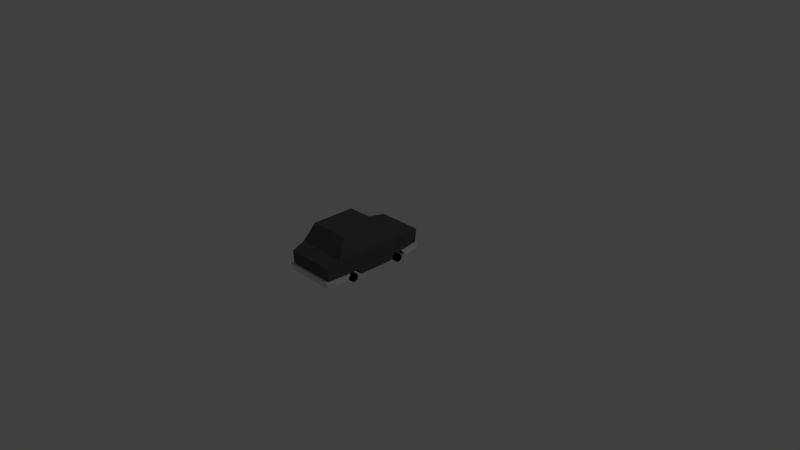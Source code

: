 # Source: CarLimo.blend  (saved by Blender 2.72.0; exported with 4.5.12 LTS)
import bpy
from mathutils import Matrix  # noqa: F401  (used for matrix-valued properties, if any)

bpy.ops.wm.read_factory_settings(use_empty=True)
scene = bpy.context.scene
scene.name = 'Scene'

# ---- collections
col_collection_1 = bpy.data.collections.new('Collection 1'); scene.collection.children.link(col_collection_1)

# ---- materials (node trees are filled in below, after node groups)
mat_blockc = bpy.data.materials.new('BlockC')
mat_blockc.alpha_threshold = 0.0
mat_blockc.use_transparent_shadow = False
mat_blockc.diffuse_color = (0.1018, 0.09689, 0.09941, 1.0)
mat_blockc.roughness = 0.5
mat_bumper = bpy.data.materials.new('Bumper')
mat_bumper.alpha_threshold = 0.0
mat_bumper.use_transparent_shadow = False
mat_bumper.roughness = 0.5
mat_wheel = bpy.data.materials.new('Wheel')
mat_wheel.alpha_threshold = 0.0
mat_wheel.use_transparent_shadow = False
mat_wheel.diffuse_color = (0.0, 0.0, 0.0, 1.0)
mat_wheel.roughness = 0.5
mat_headlights = bpy.data.materials.new('HeadLights')
mat_headlights.alpha_threshold = 0.0
mat_headlights.use_transparent_shadow = False
mat_headlights.diffuse_color = (1.0, 1.0, 1.0, 1.0)
mat_headlights.roughness = 0.5

# ---- material node trees

# ---- world
world_world = bpy.data.worlds.new('World'); scene.world = world_world
world_world.color = (0.05088, 0.05088, 0.05088)
world_world.use_sun_shadow = False
world_world.sun_shadow_jitter_overblur = 0.0
world_world.cycles.sampling_method = 'MANUAL'
world_world.cycles.sample_map_resolution = 256

# ---- cameras
cam_camera = bpy.data.cameras.new('Camera')
cam_camera.clip_end = 100.0
cam_camera.lens = 35.0
cam_camera.sensor_width = 32.0
cam_camera.sensor_height = 18.0
cam_camera.ortho_scale = 7.314
cam_camera.dof.focus_distance = 0.0
cam_camera.dof.aperture_fstop = 128.0

# ---- lights
light_lamp = bpy.data.lights.new('Lamp', 'POINT')
light_lamp.transmission_factor = 0.0
light_lamp.cutoff_distance = 30.0
light_lamp.energy = 100.0
light_lamp.shadow_buffer_clip_start = 1.001
light_lamp.shadow_soft_size = 0.1
light_lamp.shadow_maximum_resolution = 0.006
light_lamp.use_absolute_resolution = True
light_lamp.cycles.use_multiple_importance_sampling = False

# ---- meshes
me_cube_002 = bpy.data.meshes.new('Cube.002')
me_cube_002.from_pydata([(-0.09776, 0.164, 0.935), (-0.09776, 0.164, 0.985), (-0.2473, 0.164, 0.985), (-0.2473, 0.164, 0.935), (-0.09776, 0.264, 0.935), (-0.09776, 0.264, 0.985), (-0.2473, 0.264, 0.985), (-0.2473, 0.264, 0.935), (0.2472, 0.164, 0.935), (0.2472, 0.164, 0.985), (0.09774, 0.164, 0.985), (0.09774, 0.164, 0.935), (0.2472, 0.264, 0.935), (0.2472, 0.264, 0.985), (0.09774, 0.264, 0.985), (0.09774, 0.264, 0.935), (-0.299, 0.054, 0.651), (-0.3669, 0.054, 0.651), (-0.299, 0.02049, 0.6401), (-0.3669, 0.02049, 0.6401), (-0.299, -0.000212, 0.6116), (-0.3669, -0.0002113, 0.6116), (-0.299, -0.0002114, 0.5763), (-0.3669, -0.0002107, 0.5763), (-0.299, 0.0205, 0.5478), (-0.3669, 0.0205, 0.5478), (-0.299, 0.054, 0.537), (-0.3669, 0.054, 0.537), (-0.299, 0.0875, 0.5478), (-0.3669, 0.0875, 0.5478), (-0.299, 0.1082, 0.5763), (-0.3669, 0.1082, 0.5763), (-0.299, 0.1082, 0.6116), (-0.3669, 0.1082, 0.6116), (-0.299, 0.0875, 0.6401), (-0.3669, 0.0875, 0.6401), (-0.299, 0.054, -0.07919), (-0.3669, 0.054, -0.07919), (-0.299, 0.0205, -0.09008), (-0.3669, 0.0205, -0.09008), (-0.299, -0.0002064, -0.1186), (-0.3669, -0.0002057, -0.1186), (-0.299, -0.0002058, -0.1538), (-0.3669, -0.0002051, -0.1538), (-0.299, 0.0205, -0.1823), (-0.3669, 0.0205, -0.1823), (-0.299, 0.05401, -0.1932), (-0.3669, 0.05401, -0.1932), (-0.299, 0.08751, -0.1823), (-0.3669, 0.08751, -0.1823), (-0.299, 0.1082, -0.1538), (-0.3669, 0.1082, -0.1538), (-0.299, 0.1082, -0.1186), (-0.3669, 0.1082, -0.1186), (-0.299, 0.08751, -0.09008), (-0.3669, 0.08751, -0.09008), (0.3669, 0.05193, -0.08131), (0.299, 0.05193, -0.08131), (0.3669, 0.01843, -0.0922), (0.299, 0.01843, -0.0922), (0.3669, -0.00228, -0.1207), (0.299, -0.00228, -0.1207), (0.3669, -0.002279, -0.1559), (0.299, -0.002279, -0.1559), (0.3669, 0.01843, -0.1844), (0.299, 0.01843, -0.1844), (0.3669, 0.05193, -0.1953), (0.299, 0.05193, -0.1953), (0.3669, 0.08544, -0.1844), (0.299, 0.08544, -0.1844), (0.3669, 0.1061, -0.1559), (0.299, 0.1061, -0.1559), (0.3669, 0.1061, -0.1207), (0.299, 0.1061, -0.1207), (0.3669, 0.08543, -0.0922), (0.299, 0.08543, -0.0922), (0.3669, 0.054, 0.651), (0.299, 0.054, 0.651), (0.3669, 0.02049, 0.6401), (0.299, 0.02049, 0.6401), (0.3669, -0.0002113, 0.6116), (0.299, -0.0002113, 0.6116), (0.3669, -0.0002107, 0.5763), (0.299, -0.0002107, 0.5763), (0.3669, 0.0205, 0.5478), (0.299, 0.0205, 0.5478), (0.3669, 0.054, 0.537), (0.299, 0.054, 0.537), (0.3669, 0.0875, 0.5478), (0.299, 0.0875, 0.5478), (0.3669, 0.1082, 0.5763), (0.299, 0.1082, 0.5763), (0.3669, 0.1082, 0.6116), (0.299, 0.1082, 0.6116), (0.3669, 0.0875, 0.6401), (0.299, 0.0875, 0.6401), (-0.3063, 0.054, 0.9375), (-0.3332, 0.054, -0.5057), (-0.3063, 0.311, 0.9665), (-0.3332, 0.3074, -0.5155), (0.3332, 0.054, -0.5057), (0.3063, 0.054, 0.9376), (0.3332, 0.3074, -0.5155), (0.3063, 0.311, 0.9665), (-0.3496, 0.364, 0.6129), (-0.3496, 0.364, -0.3371), (-0.2851, 0.5904, 0.3944), (-0.2851, 0.5904, -0.1945), (0.3496, 0.364, -0.3371), (0.3496, 0.364, 0.613), (0.2851, 0.5904, -0.1945), (0.2851, 0.5904, 0.3944), (-0.3496, 0.05401, -0.2428), (-0.3496, 0.054, 0.694), (-0.3496, 0.054, -0.01284), (-0.3496, 0.054, 0.4858), (-0.3496, 0.13, -0.197), (-0.3496, 0.13, -0.06968), (-0.3496, 0.13, 0.6582), (-0.3496, 0.1298, 0.5364), (0.23, 0.054, 0.6922), (0.3496, 0.054, 0.694), (0.3496, 0.054, 0.4812), (0.3496, 0.054, -0.01283), (0.3496, 0.05401, -0.2428), (0.3496, 0.13, 0.6582), (0.3496, 0.13, 0.5368), (0.3496, 0.13, -0.07162), (0.3496, 0.13, -0.197), (0.23, 0.13, -0.06966), (0.23, 0.13, -0.1908), (0.23, 0.05401, -0.2361), (0.23, 0.054, -0.01283), (-0.23, 0.05401, -0.2361), (-0.23, 0.13, -0.1908), (-0.23, 0.13, -0.06839), (-0.23, 0.054, -0.01284), (0.23, 0.054, 0.4828), (0.23, 0.13, 0.5335), (0.23, 0.13, 0.6501), (-0.23, 0.1299, 0.5333), (-0.23, 0.054, 0.6923), (-0.23, 0.054, 0.4841), (-0.23, 0.13, 0.65), (-0.3063, 0.13, 0.943), (0.3063, 0.13, 0.9431), (-0.3237, 0.05358, 0.9642), (0.3237, 0.05358, 0.9643), (-0.3718, 0.05441, 0.7031), (-0.3718, 0.1308, 0.6676), (0.3718, 0.05441, 0.7031), (0.3718, 0.1308, 0.6676), (-0.3237, 0.1306, 0.9699), (0.3237, 0.1306, 0.97), (0.3332, 0.13, -0.5107), (-0.3332, 0.13, -0.5107), (-0.3542, 0.0538, -0.5391), (0.3542, 0.0538, -0.5391), (-0.3726, 0.05421, -0.2471), (-0.3726, 0.1304, -0.2015), (0.3726, 0.05421, -0.2471), (0.3726, 0.1304, -0.2015), (0.3538, 0.1304, -0.5449), (-0.3538, 0.1304, -0.5449)], [], [(4, 5, 1, 0), (5, 6, 2, 1), (6, 7, 3, 2), (7, 4, 0, 3), (0, 1, 2, 3), (7, 6, 5, 4), (12, 13, 9, 8), (13, 14, 10, 9), (14, 15, 11, 10), (15, 12, 8, 11), (8, 9, 10, 11), (15, 14, 13, 12), (16, 17, 19, 18), (18, 19, 21, 20), (20, 21, 23, 22), (22, 23, 25, 24), (24, 25, 27, 26), (26, 27, 29, 28), (28, 29, 31, 30), (30, 31, 33, 32), (19, 17, 35, 33, 31, 29, 27, 25, 23, 21), (34, 35, 17, 16), (32, 33, 35, 34), (16, 18, 20, 22, 24, 26, 28, 30, 32, 34), (36, 37, 39, 38), (38, 39, 41, 40), (40, 41, 43, 42), (42, 43, 45, 44), (44, 45, 47, 46), (46, 47, 49, 48), (48, 49, 51, 50), (50, 51, 53, 52), (39, 37, 55, 53, 51, 49, 47, 45, 43, 41), (54, 55, 37, 36), (52, 53, 55, 54), (36, 38, 40, 42, 44, 46, 48, 50, 52, 54), (56, 57, 59, 58), (58, 59, 61, 60), (60, 61, 63, 62), (62, 63, 65, 64), (64, 65, 67, 66), (66, 67, 69, 68), (68, 69, 71, 70), (70, 71, 73, 72), (74, 75, 57, 56), (72, 73, 75, 74), (56, 58, 60, 62, 64, 66, 68, 70, 72, 74), (59, 57, 75, 73, 71, 69, 67, 65, 63, 61), (76, 77, 79, 78), (78, 79, 81, 80), (80, 81, 83, 82), (82, 83, 85, 84), (84, 85, 87, 86), (86, 87, 89, 88), (88, 89, 91, 90), (90, 91, 93, 92), (94, 95, 77, 76), (92, 93, 95, 94), (76, 78, 80, 82, 84, 86, 88, 90, 92, 94), (79, 77, 95, 93, 91, 89, 87, 85, 83, 81), (104, 105, 116, 117, 114, 115, 119), (99, 102, 154, 155), (102, 99, 105, 108), (144, 118, 149, 152), (106, 107, 105, 104), (110, 111, 109, 108), (106, 111, 110, 107), (104, 109, 111, 106), (107, 110, 108, 105), (125, 145, 153, 151), (99, 155, 116, 105), (114, 136, 132, 123, 122, 137, 142, 115), (138, 126, 125, 139), (145, 144, 152, 153), (154, 128, 161, 162), (137, 122, 126, 138), (120, 139, 125, 121), (103, 109, 104, 98), (108, 109, 126, 122, 123, 127, 128), (112, 133, 134, 116), (116, 134, 135, 117), (114, 117, 135, 136), (124, 131, 133, 112, 97, 100), (113, 141, 120, 121, 101, 96), (132, 129, 127, 123), (131, 124, 128, 130), (130, 128, 127, 129), (131, 132, 136, 133), (119, 140, 143, 118), (115, 142, 140, 119), (113, 118, 143, 141), (120, 141, 142, 137), (143, 140, 142, 141), (138, 139, 120, 137), (131, 130, 129, 132), (136, 135, 134, 133), (118, 144, 98), (125, 103, 145), (144, 145, 103, 98), (119, 118, 98, 104), (109, 103, 125, 126), (146, 147, 153, 152), (146, 152, 149, 148), (153, 147, 150, 151), (121, 125, 151, 150), (101, 121, 150, 147), (118, 113, 148, 149), (96, 101, 147, 146), (113, 96, 146, 148), (102, 108, 128, 154), (116, 155, 163, 159), (155, 154, 162, 163), (162, 161, 160, 157), (163, 156, 158, 159), (163, 162, 157, 156), (128, 124, 160, 161), (112, 116, 159, 158), (97, 112, 158, 156), (100, 97, 156, 157), (124, 100, 157, 160)])
me_cube_002.polygons.foreach_set('material_index', [3, 3, 3, 0, 3, 3, 3, 3, 3, 0, 3, 3, 2, 2, 2, 2, 2, 2, 2, 2, 2, 2, 2, 2, 2, 2, 2, 2, 2, 2, 2, 2, 2, 2, 2, 2, 2, 2, 2, 2, 2, 2, 2, 2, 2, 2, 2, 2, 2, 2, 2, 2, 2, 2, 2, 2, 2, 2, 2, 2, 0, 0, 0, 1, 0, 0, 0, 0, 0, 1, 0, 2, 2, 1, 1, 2, 2, 0, 0, 2, 2, 2, 2, 2, 2, 2, 2, 2, 2, 2, 2, 2, 2, 2, 2, 2, 0, 0, 0, 0, 0, 1, 1, 1, 1, 1, 1, 1, 1, 0, 1, 1, 1, 1, 1, 1, 1, 1, 1, 1])
me_cube_002.materials.append(mat_blockc)
me_cube_002.materials.append(mat_bumper)
me_cube_002.materials.append(mat_wheel)
me_cube_002.materials.append(mat_headlights)
me_cube_002.use_remesh_preserve_volume = False
me_cube_002.use_remesh_preserve_attributes = False
me_cube_002.use_mirror_vertex_groups = False
me_cube_002.update()

# ---- objects
ob_lamp = bpy.data.objects.new('Lamp', light_lamp)
ob_camera = bpy.data.objects.new('Camera', cam_camera)
ob_carlimo = bpy.data.objects.new('CarLimo', me_cube_002)

# ---- transforms, parenting, visibility, modifiers, constraints
ob_lamp.location = (4.076, 1.005, 5.904)
ob_lamp.rotation_euler = (0.6503, 0.05522, 1.866)
ob_lamp.lock_rotations_4d = False
ob_lamp.empty_display_type = 'ARROWS'
ob_lamp.color = (0.0, 0.0, 0.0, 0.0)
ob_lamp.lineart.crease_threshold = 0.0
ob_camera.location = (7.481, -6.508, 5.344)
ob_camera.rotation_euler = (1.109, 0.01082, 0.8149)
ob_camera.lock_rotations_4d = False
ob_camera.empty_display_type = 'ARROWS'
ob_camera.color = (0.0, 0.0, 0.0, 0.0)
ob_camera.display_type = 'WIRE'
ob_camera.lineart.crease_threshold = 0.0
ob_carlimo.location = (1.987e-08, -0.5, 2.831e-06)
ob_carlimo.rotation_euler = (1.571, -0.0, -3.142)
ob_carlimo.lineart.crease_threshold = 0.0

# ---- collection membership
col_collection_1.objects.link(ob_lamp)
col_collection_1.objects.link(ob_camera)
col_collection_1.objects.link(ob_carlimo)

# ---- scene / render settings (as saved in the file)
scene.camera = ob_camera
scene.frame_start = 1; scene.frame_end = 250; scene.frame_set(3)
scene.render.engine = 'BLENDER_EEVEE_NEXT'
scene.render.resolution_percentage = 50
scene.render.dither_intensity = 0.0
scene.cycles.use_denoising = False
scene.cycles.samples = 10
scene.cycles.sampling_pattern = 'TABULATED_SOBOL'
scene.cycles.light_sampling_threshold = 0.0
scene.cycles.use_adaptive_sampling = False
scene.cycles.use_light_tree = False
scene.cycles.blur_glossy = 0.0
scene.cycles.pixel_filter_type = 'GAUSSIAN'
scene.cycles.sample_clamp_indirect = 0.0
scene.view_settings.view_transform = 'Standard'
bpy.context.view_layer.update()
